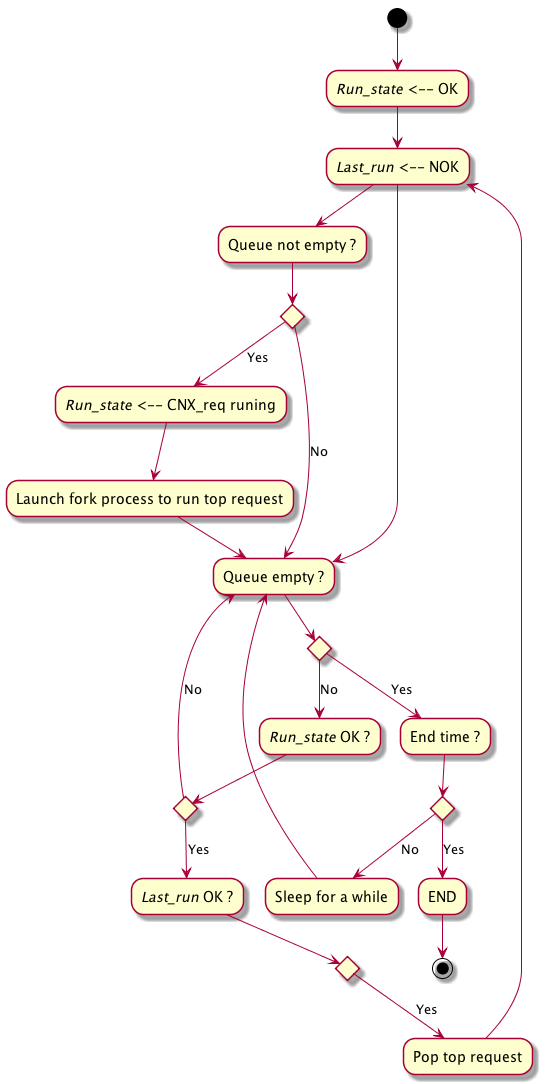

The diagram above was rendered by PlantUML. Its source (embedded in the PNG):
@startuml

(*top) --> "<i>Run_state</i> <-- OK"
--> "<i>Last_run</i> <-- NOK"

--> "Queue empty ?"
if "" then
    -->[Yes] "End time ?"
    if "" then
        -->[Yes] "END"
        -->(*)
    else
        -->[No] "Sleep for a while"
        --> "Queue empty ?"
    endif
else
    -->[No] "<i>Run_state</i> OK ?"
    if "" then
        -->[Yes] "<i>Last_run</i> OK ?"
        if "" then
            -->[Yes] "Pop top request"
            --> "<i>Last_run</i> <-- NOK"
        endif
        --> "Queue not empty ?"
        if "" then
            -->[Yes] "<i>Run_state</i> <-- CNX_req runing"
            --> "Launch fork process to run top request"
            --> "Queue empty ?"
        else
            -->[No] "Queue empty ?"
        endif
    else
        -->[No] "Queue empty ?"
    endif
endif

@enduml